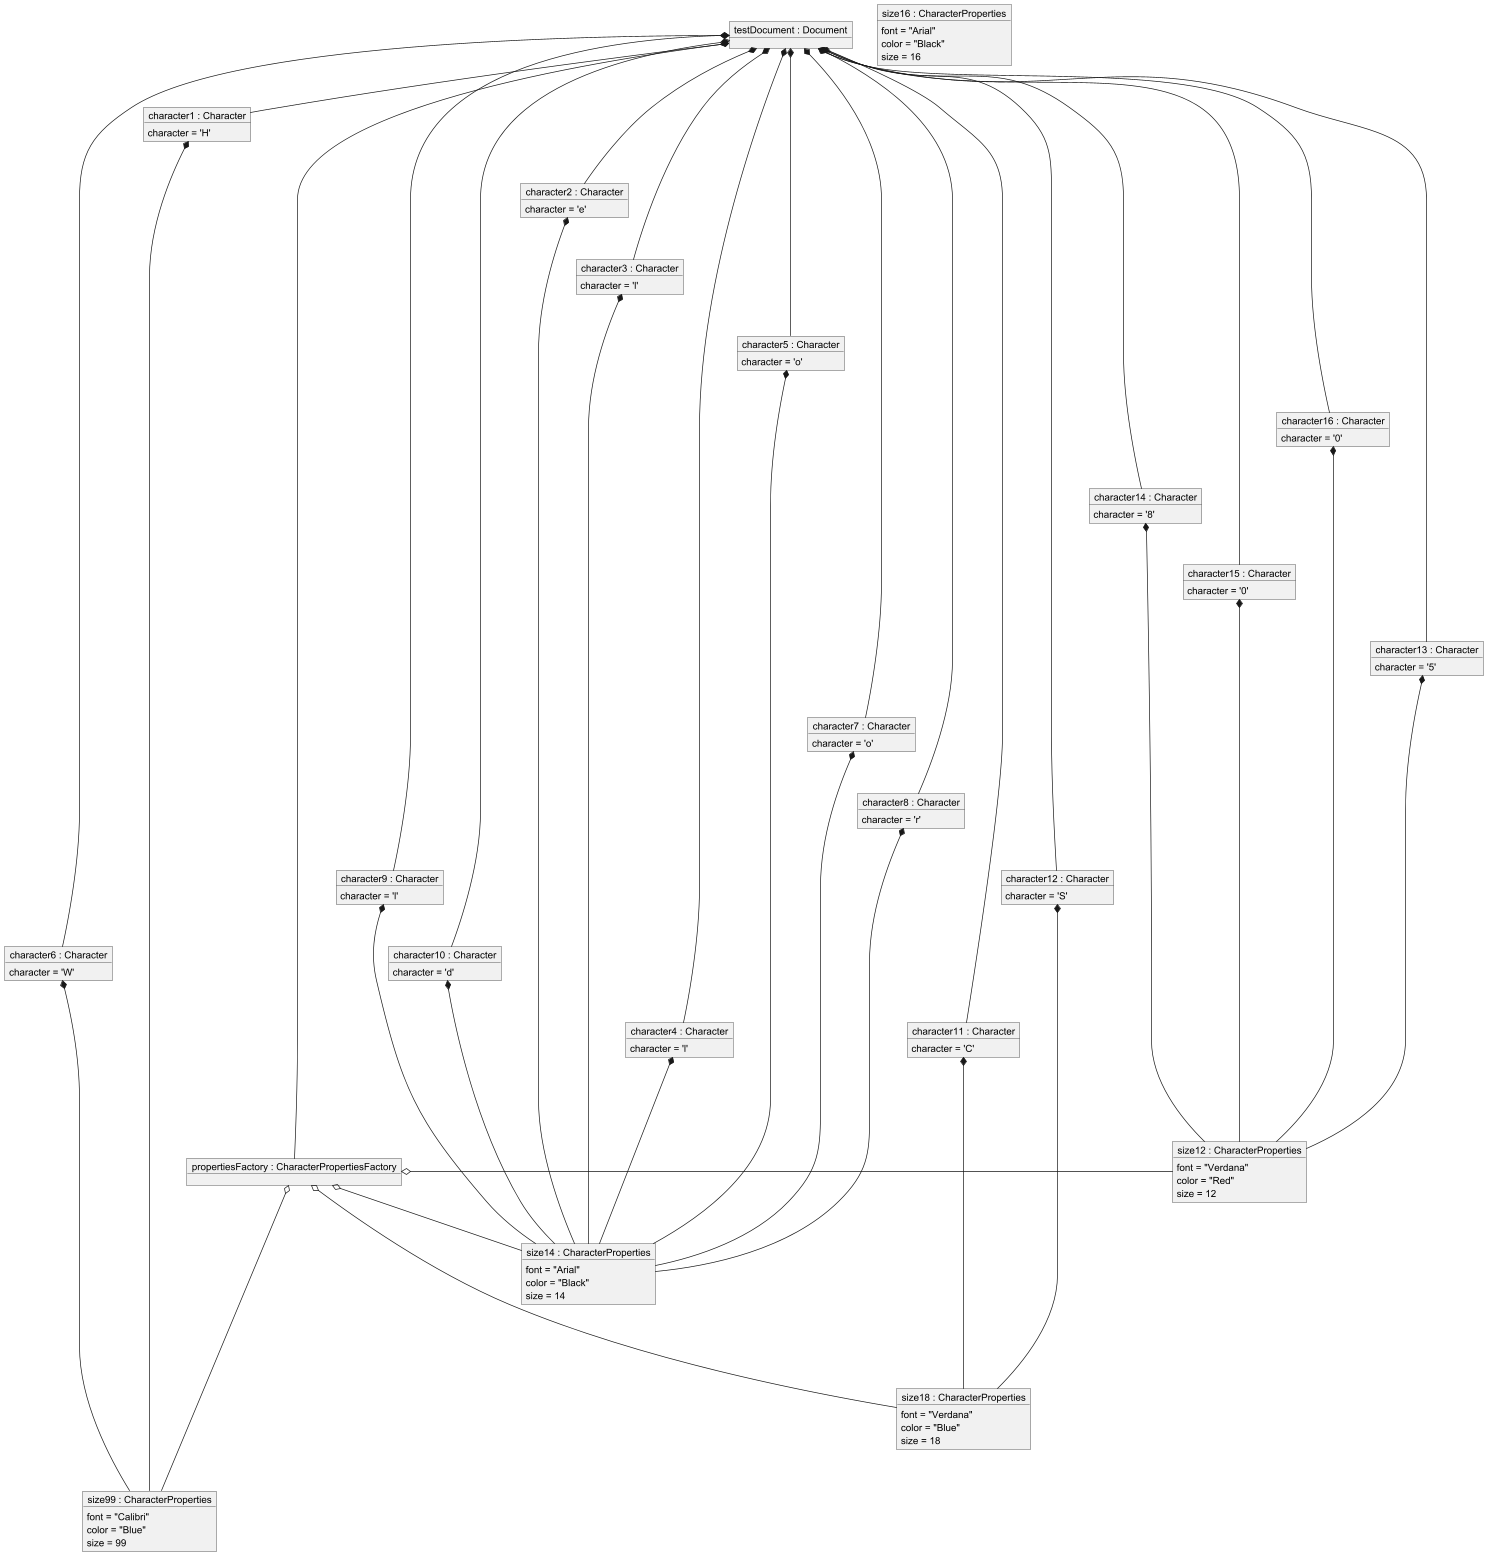

The diagram above was rendered by PlantUML. Its source (embedded in the PNG):
@startuml

object "testDocument : Document" as document
object "propertiesFactory : CharacterPropertiesFactory" as propertiesFactory
object "character1 : Character" as character1 {
 character = 'H'
}
object "character2 : Character" as character2 {
 character = 'e'
}
object "character3 : Character" as character3 {
 character = 'l'
}
object "character4 : Character" as character4 {
 character = 'l'
}
object "character5 : Character" as character5 {
 character = 'o'
}
object "character6 : Character" as character6 {
 character = 'W'
}
object "character7 : Character" as character7 {
 character = 'o'
}
object "character8 : Character" as character8 {
 character = 'r'
}
object "character9 : Character" as character9 {
 character = 'l'
}
object "character10 : Character" as character10 {
 character = 'd'
}
object "character11 : Character" as character11 {
 character = 'C'
}
object "character12 : Character" as character12 {
 character = 'S'
}
object "character13 : Character" as character13 {
 character = '5'
}
object "character14 : Character" as character14 {
 character = '8'
}
object "character15 : Character" as character15 {
 character = '0'
}
object "character16 : Character" as character16 {
 character = '0'
}

object "size12 : CharacterProperties" as size12 {
 font = "Verdana"
 color = "Red"
 size = 12
}

object "size14 : CharacterProperties" as size14 {
 font = "Arial"
 color = "Black"
 size = 14
}

object "size16 : CharacterProperties" as size16 {
 font = "Arial"
 color = "Black"
 size = 16
}

object "size18 : CharacterProperties" as size18 {
 font = "Verdana"
 color = "Blue"
 size = 18
}

object "size99 : CharacterProperties" as size99 {
 font = "Calibri"
 color = "Blue"
 size = 99
}


document *- character1
document *--- character2
document *--- character3
document *--- character4
document *---- character5
document *- character6
document *------- character7
document *-------- character8
document *--------- character9
document *---------- character10
document *----------- character11
document *------------ character12
document *------ character13
document *------- character14
document *----- character15
document *------ character16
document *---------------- propertiesFactory

propertiesFactory o- size12
character13 *--- size12
character14 *--- size12
character15 *--- size12
character16 *--- size12

propertiesFactory o-- size14
character2 *---- size14
character3 *---- size14
character4 *---- size14
character5 *---- size14
character7 *---- size14
character8 *---- size14
character9 *---- size14
character10 *---- size14

propertiesFactory o---- size18
character11 *------ size18
character12 *------ size18

propertiesFactory o----- size99
character1 *------- size99
character6 *------- size99

@enduml